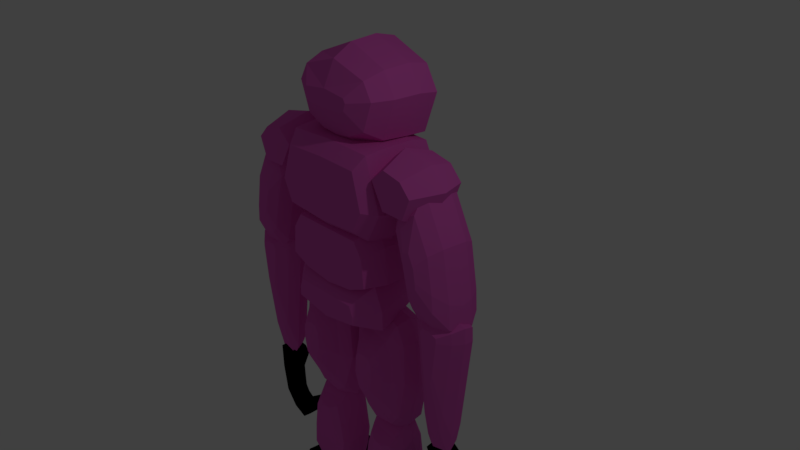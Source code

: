 # Source: gibbon2.blend  (saved by Blender 2.79.0; exported with 4.5.12 LTS)
import bpy
from mathutils import Matrix  # noqa: F401  (used for matrix-valued properties, if any)

bpy.ops.wm.read_factory_settings(use_empty=True)
scene = bpy.context.scene
scene.name = 'Scene'

# ---- collections
col_collection_1 = bpy.data.collections.new('Collection 1'); scene.collection.children.link(col_collection_1)

# ---- materials (node trees are filled in below, after node groups)
mat_body = bpy.data.materials.new('Body')
mat_body.alpha_threshold = 0.0
mat_body.use_transparent_shadow = False
mat_body.diffuse_color = (0.8, 0.1226, 0.5773, 1.0)
mat_body.roughness = 0.5
mat_face = bpy.data.materials.new('Face')
mat_face.alpha_threshold = 0.0
mat_face.use_transparent_shadow = False
mat_face.diffuse_color = (0.0, 0.0, 0.0, 1.0)
mat_face.roughness = 0.5

# ---- material node trees

# ---- world
world_world = bpy.data.worlds.new('World'); scene.world = world_world
world_world.color = (0.05088, 0.05088, 0.05088)
world_world.use_sun_shadow = False
world_world.sun_shadow_jitter_overblur = 0.0
world_world.cycles.sampling_method = 'MANUAL'

# ---- cameras
cam_camera = bpy.data.cameras.new('Camera')
cam_camera.clip_end = 100.0
cam_camera.lens = 35.0
cam_camera.sensor_width = 32.0
cam_camera.sensor_height = 18.0
cam_camera.ortho_scale = 7.314
cam_camera.dof.focus_distance = 0.0
cam_camera.dof.aperture_fstop = 128.0

# ---- lights
light_lamp = bpy.data.lights.new('Lamp', 'POINT')
light_lamp.transmission_factor = 0.0
light_lamp.cutoff_distance = 30.0
light_lamp.energy = 100.0
light_lamp.shadow_buffer_clip_start = 1.001
light_lamp.shadow_soft_size = 0.1
light_lamp.shadow_maximum_resolution = 0.006
light_lamp.use_absolute_resolution = True

# ---- meshes
me_cube_010 = bpy.data.meshes.new('Cube.010')
me_cube_010.from_pydata([(0.7956, -0.1142, -3.039), (0.7878, -0.1142, -2.764), (0.6489, -0.1142, -2.427), (0.6009, -0.8355, -3.001), (0.5972, -0.8355, -2.868), (0.5301, -0.8355, -2.705), (0.9168, -0.537, -3.072), (0.9084, -0.537, -2.775), (0.7584, -0.537, -2.41), (0.7295, 0.3285, -2.88), (0.7248, 0.3285, -2.714), (0.6412, 0.3285, -2.511), (0.0, -0.1142, -3.261), (-0.7956, -0.1142, -3.039), (-0.7878, -0.1142, -2.764), (-0.6489, -0.1142, -2.427), (0.0, -0.1142, -2.423), (0.0, -0.8355, -3.108), (-0.6009, -0.8355, -3.001), (-0.5972, -0.8355, -2.868), (-0.5301, -0.8355, -2.705), (0.0, -0.8355, -2.703), (0.0, -0.537, -3.312), (-0.9168, -0.537, -3.072), (-0.9084, -0.537, -2.775), (-0.7584, -0.537, -2.41), (0.0, -0.537, -2.406), (0.0, 0.3285, -3.013), (-0.7295, 0.3285, -2.88), (-0.7248, 0.3285, -2.714), (-0.6412, 0.3285, -2.511), (0.0, 0.3285, -2.508), (-0.3711, -0.02602, -4.921), (-0.2656, -0.02602, -5.309), (-0.1711, -0.02602, -5.899), (-0.2264, -0.02602, -6.283), (-0.315, -0.02602, -6.622), (-0.915, -0.02602, -6.788), (-1.232, -0.02602, -6.458), (-1.199, -0.02602, -5.903), (-1.109, -0.02602, -5.254), (-0.9458, -0.02602, -5.005), (-0.3952, 0.1549, -4.97), (-0.2981, 0.1549, -5.327), (-0.211, 0.1549, -5.87), (-0.262, 0.1549, -6.224), (-0.3436, 0.1549, -6.536), (-0.8959, 0.1549, -6.689), (-1.187, 0.1549, -6.385), (-1.157, 0.1549, -5.875), (-1.075, 0.1549, -5.277), (-0.9243, 0.1549, -5.048), (-0.4854, 0.2505, -5.162), (-0.4195, 0.2505, -5.404), (-0.3605, 0.2505, -5.772), (-0.3951, 0.2505, -6.012), (-0.4504, 0.2505, -6.224), (-0.8247, 0.2505, -6.327), (-1.022, 0.2505, -6.121), (-1.002, 0.2505, -5.775), (-0.9461, 0.2505, -5.37), (-0.844, 0.2505, -5.215), (-0.5534, 0.3359, -5.4), (-0.5111, 0.3359, -5.555), (-0.4733, 0.3359, -5.791), (-0.4954, 0.3359, -5.945), (-0.5309, 0.3359, -6.08), (-0.771, 0.3359, -6.147), (-0.8978, 0.3359, -6.015), (-0.8847, 0.3359, -5.793), (-0.8489, 0.3359, -5.533), (-0.7834, 0.3359, -5.433), (-0.4202, -0.2479, -5.207), (-0.3317, -0.2479, -5.532), (-0.2525, -0.2479, -6.026), (-0.2988, -0.2479, -6.349), (-0.3732, -0.2479, -6.633), (-0.8762, -0.2479, -6.772), (-1.142, -0.2479, -6.495), (-1.114, -0.2479, -6.03), (-1.039, -0.2479, -5.486), (-0.9021, -0.2479, -5.278), (-0.4572, -0.3435, -5.306), (-0.3816, -0.3435, -5.583), (-0.3138, -0.3435, -6.006), (-0.3535, -0.3435, -6.282), (-0.417, -0.3435, -6.524), (-0.847, -0.3435, -6.644), (-1.074, -0.3435, -6.407), (-1.05, -0.3435, -6.009), (-0.9863, -0.3435, -5.544), (-0.8691, -0.3435, -5.366), (-0.5965, -0.4016, -5.387), (-0.5693, -0.4016, -5.488), (-0.5448, -0.4016, -5.64), (-0.5591, -0.4016, -5.739), (-0.582, -0.4016, -5.827), (-0.737, -0.4016, -5.87), (-0.8188, -0.4016, -5.784), (-0.8103, -0.4016, -5.641), (-0.7872, -0.4016, -5.473), (-0.7449, -0.4016, -5.409), (-0.7031, -0.1891, -0.6576), (-1.061, -0.1875, -0.3408), (-1.54, -0.188, -0.4464), (-1.816, -0.1895, -0.747), (-1.613, -0.1921, -1.267), (-1.028, -0.192, -1.259), (-0.8633, 0.2472, -0.7098), (-1.124, 0.2484, -0.479), (-1.473, 0.248, -0.5559), (-1.674, 0.2469, -0.7749), (-1.526, 0.245, -1.154), (-1.1, 0.2451, -1.148), (-0.9159, -0.6629, -0.7082), (-1.144, -0.6619, -0.5056), (-1.451, -0.6623, -0.5732), (-1.628, -0.6632, -0.7654), (-1.498, -0.6648, -1.098), (-1.124, -0.6648, -1.093), (-1.618, -0.1628, -0.617), (-2.012, -0.1628, -1.426), (-2.157, -0.1628, -2.287), (-2.183, -0.1628, -2.714), (-1.953, -0.1628, -2.898), (-1.585, -0.1628, -2.852), (-1.447, -0.1628, -2.655), (-1.25, -0.1628, -1.78), (-1.066, -0.1628, -1.149), (-1.165, -0.1628, -0.7945), (-1.619, 0.02973, -0.6779), (-1.996, 0.02973, -1.451), (-2.135, 0.02973, -2.275), (-2.16, 0.02973, -2.683), (-1.94, 0.02973, -2.859), (-1.588, 0.02973, -2.815), (-1.456, 0.02973, -2.627), (-1.267, 0.02973, -1.791), (-1.091, 0.02973, -1.187), (-1.185, 0.02973, -0.8477), (-1.624, 0.2141, -0.9017), (-1.934, 0.2141, -1.538), (-2.048, 0.2141, -2.216), (-2.069, 0.2141, -2.553), (-1.887, 0.2141, -2.698), (-1.598, 0.2141, -2.661), (-1.489, 0.2141, -2.506), (-1.334, 0.2141, -1.818), (-1.189, 0.2141, -1.321), (-1.266, 0.2141, -1.041), (-1.621, -0.3841, -0.7048), (-1.977, -0.3841, -1.436), (-2.108, -0.3841, -2.214), (-2.132, -0.3841, -2.601), (-1.924, -0.3841, -2.767), (-1.591, -0.3841, -2.725), (-1.466, -0.3841, -2.547), (-1.288, -0.3841, -1.757), (-1.121, -0.3841, -1.186), (-1.21, -0.3841, -0.8652), (-1.628, -0.5725, -1.009), (-1.874, -0.5725, -1.515), (-1.965, -0.5725, -2.054), (-1.981, -0.5725, -2.321), (-1.837, -0.5725, -2.437), (-1.607, -0.5725, -2.408), (-1.521, -0.5725, -2.284), (-1.397, -0.5725, -1.737), (-1.282, -0.5725, -1.343), (-1.344, -0.5725, -1.121), (-1.638, -0.6872, -1.505), (-1.73, -0.6872, -1.695), (-1.764, -0.6872, -1.898), (-1.771, -0.6872, -1.998), (-1.717, -0.6872, -2.041), (-1.63, -0.6872, -2.031), (-1.597, -0.6872, -1.984), (-1.551, -0.6872, -1.779), (-1.508, -0.6872, -1.63), (-1.531, -0.6872, -1.547), (-1.491, -0.2257, -2.442), (-1.367, -0.2257, -2.624), (-1.608, -0.2257, -4.734), (-1.734, -0.2257, -4.982), (-2.017, -0.2257, -4.905), (-2.091, -0.2257, -4.526), (-2.278, -0.2257, -2.818), (-2.266, -0.2257, -2.573), (-1.827, -0.2257, -2.413), (-1.531, -0.02413, -2.538), (-1.419, -0.02413, -2.701), (-1.634, -0.02413, -4.582), (-1.747, -0.02413, -4.803), (-1.999, -0.02413, -4.734), (-2.065, -0.02413, -4.396), (-2.232, -0.02413, -2.874), (-2.221, -0.02413, -2.655), (-1.829, -0.02413, -2.513), (-1.706, 0.09878, -3.051), (-1.656, 0.09878, -3.125), (-1.754, 0.09878, -3.98), (-1.805, 0.09878, -4.081), (-1.919, 0.09878, -4.05), (-1.95, 0.09878, -3.896), (-2.025, 0.09878, -3.204), (-2.02, 0.09878, -3.104), (-1.842, 0.09878, -3.04), (-1.589, -0.3732, -2.551), (-1.498, -0.3732, -2.684), (-1.674, -0.3732, -4.225), (-1.766, -0.3732, -4.406), (-1.973, -0.3732, -4.349), (-2.027, -0.3732, -4.073), (-2.163, -0.3732, -2.826), (-2.154, -0.3732, -2.647), (-1.834, -0.3732, -2.53), (-1.734, -0.5059, -2.697), (-1.692, -0.5059, -2.758), (-1.772, -0.5059, -3.454), (-1.814, -0.5059, -3.536), (-1.907, -0.5059, -3.511), (-1.932, -0.5059, -3.385), (-1.993, -0.5059, -2.822), (-1.989, -0.5059, -2.741), (-1.844, -0.5059, -2.688), (-1.608, -0.2513, -4.973), (-1.788, -0.2513, -5.378), (-1.765, -0.2513, -5.762), (-1.57, -0.2513, -5.897), (-1.337, -0.2513, -5.731), (-1.258, -0.2513, -5.769), (-1.332, -0.2513, -6.013), (-1.528, -0.2513, -6.187), (-1.771, -0.2513, -6.082), (-1.972, -0.2513, -5.821), (-2.05, -0.2513, -5.356), (-2.063, -0.2513, -4.926), (-1.928, -0.2513, -4.826), (-1.693, -0.2513, -4.856), (-1.608, -0.007827, -4.973), (-1.788, -0.007827, -5.378), (-1.765, -0.007826, -5.762), (-1.57, -0.007826, -5.897), (-1.337, -0.007826, -5.731), (-1.258, -0.007826, -5.769), (-1.332, -0.007826, -6.013), (-1.528, -0.007826, -6.187), (-1.771, -0.007826, -6.082), (-1.972, -0.007826, -5.821), (-2.05, -0.007827, -5.356), (-2.063, -0.007827, -4.926), (-1.928, -0.007827, -4.826), (-1.693, -0.007827, -4.856), (-1.65, -0.09419, -5.004), (-1.632, -0.09419, -5.391), (-1.615, -0.09419, -5.613), (-1.489, -0.09419, -5.817), (-1.563, -0.09419, -5.853), (-1.692, -0.09419, -5.634), (-1.76, -0.09419, -5.38), (-1.807, -0.09419, -5.163), (-1.757, -0.09419, -4.975), (-1.65, -0.3317, -5.004), (-1.632, -0.3317, -5.391), (-1.615, -0.3317, -5.613), (-1.489, -0.3317, -5.817), (-1.563, -0.3317, -5.853), (-1.692, -0.3317, -5.634), (-1.76, -0.3317, -5.38), (-1.807, -0.3317, -5.163), (-1.757, -0.3317, -4.975), (-0.6144, -0.05287, -2.937), (-0.271, -0.05287, -2.981), (-0.07346, -0.05287, -3.329), (-0.007853, -0.05287, -4.281), (-0.262, -0.05287, -5.083), (-0.4781, -0.05287, -5.24), (-0.8797, -0.05287, -5.189), (-1.083, -0.05287, -4.923), (-1.222, -0.05287, -4.148), (-1.202, -0.05287, -3.394), (-1.036, -0.05287, -3.053), (-0.6166, 0.1782, -3.062), (-0.2952, 0.1782, -3.104), (-0.1104, 0.1782, -3.43), (-0.04905, 0.1782, -4.32), (-0.2869, 0.1782, -5.071), (-0.4891, 0.1782, -5.217), (-0.8648, 0.1782, -5.17), (-1.055, 0.1782, -4.921), (-1.186, 0.1782, -4.195), (-1.166, 0.1782, -3.49), (-1.011, 0.1782, -3.171), (-0.636, 0.3159, -3.504), (-0.5115, 0.3159, -3.521), (-0.44, 0.3159, -3.647), (-0.4162, 0.3159, -3.991), (-0.5083, 0.3159, -4.282), (-0.5866, 0.3159, -4.339), (-0.7321, 0.3159, -4.32), (-0.8059, 0.3159, -4.224), (-0.8563, 0.3159, -3.943), (-0.8488, 0.3159, -3.67), (-0.7886, 0.3159, -3.547), (-0.6187, -0.2741, -3.011), (-0.3194, -0.2741, -3.05), (-0.1473, -0.2741, -3.353), (-0.09017, -0.2741, -4.182), (-0.3117, -0.2741, -4.882), (-0.5, -0.2741, -5.018), (-0.8499, -0.2741, -4.974), (-1.027, -0.2741, -4.742), (-1.149, -0.2741, -4.066), (-1.131, -0.2741, -3.41), (-0.986, -0.2741, -3.112), (-0.6274, -0.4118, -3.311), (-0.4162, -0.4118, -3.339), (-0.2948, -0.4118, -3.553), (-0.2544, -0.4118, -4.138), (-0.4107, -0.4118, -4.632), (-0.5436, -0.4118, -4.728), (-0.7905, -0.4118, -4.696), (-0.9158, -0.4118, -4.533), (-1.001, -0.4118, -4.056), (-0.9887, -0.4118, -3.593), (-0.8866, -0.4118, -3.383), (-0.6384, -0.6478, -3.613), (-0.5384, -0.6478, -3.626), (-0.4809, -0.6478, -3.728), (-0.4618, -0.6478, -4.004), (-0.5358, -0.6478, -4.238), (-0.5987, -0.6478, -4.284), (-0.7156, -0.6478, -4.269), (-0.7749, -0.6478, -4.192), (-0.8154, -0.6478, -3.966), (-0.8094, -0.6478, -3.746), (-0.761, -0.6478, -3.647), (-0.6453, -0.7117, -3.946), (-0.6159, -0.7117, -3.949), (-0.5991, -0.7117, -3.979), (-0.5934, -0.7117, -4.06), (-0.6152, -0.7117, -4.129), (-0.6337, -0.7117, -4.142), (-0.668, -0.7117, -4.138), (-0.6854, -0.7117, -4.115), (-0.6973, -0.7117, -4.049), (-0.6955, -0.7117, -3.985), (-0.6813, -0.7117, -3.955), (-0.3153, -0.3903, -6.659), (-0.3153, -0.5061, -6.813), (-0.3153, -0.08137, -7.001), (-0.3153, 0.6909, -7.062), (-0.3153, 0.8122, -6.907), (-0.3153, 0.6357, -6.825), (-0.3153, 0.02343, -6.709), (-1.22, -0.3903, -6.659), (-1.22, -0.5061, -6.813), (-1.22, -0.08137, -7.001), (-1.22, 0.6909, -7.062), (-1.22, 0.8122, -6.907), (-1.22, 0.6357, -6.825), (-1.22, 0.02343, -6.709), (0.2633, -0.3903, -6.647), (0.2633, -0.5061, -6.801), (0.2633, -0.08137, -6.989), (0.2633, 0.6909, -7.049), (0.2633, 0.8122, -6.895), (0.2633, 0.6357, -6.812), (0.2633, 0.02343, -6.696), (1.168, -0.3903, -6.647), (1.168, -0.5061, -6.801), (1.168, -0.08137, -6.989), (1.168, 0.6909, -7.049), (1.168, 0.8122, -6.895), (1.168, 0.6357, -6.812), (1.168, 0.02343, -6.696), (0.5624, -0.05287, -2.924), (0.219, -0.05287, -2.969), (0.02146, -0.05287, -3.317), (-0.04414, -0.05287, -4.268), (0.21, -0.05287, -5.071), (0.4261, -0.05287, -5.227), (0.8277, -0.05287, -5.177), (1.031, -0.05287, -4.911), (1.17, -0.05287, -4.135), (1.15, -0.05287, -3.382), (0.9838, -0.05287, -3.04), (0.5646, 0.1782, -3.05), (0.2432, 0.1782, -3.092), (0.05844, 0.1782, -3.417), (-0.002945, 0.1782, -4.308), (0.2349, 0.1782, -5.059), (0.4371, 0.1782, -5.205), (0.8128, 0.1782, -5.157), (1.003, 0.1782, -4.909), (1.134, 0.1782, -4.183), (1.114, 0.1782, -3.478), (0.9589, 0.1782, -3.159), (0.584, 0.3159, -3.492), (0.4595, 0.3159, -3.508), (0.388, 0.3159, -3.634), (0.3642, 0.3159, -3.979), (0.4563, 0.3159, -4.27), (0.5346, 0.3159, -4.327), (0.6801, 0.3159, -4.308), (0.7539, 0.3159, -4.212), (0.8043, 0.3159, -3.931), (0.7968, 0.3159, -3.658), (0.7366, 0.3159, -3.534), (0.5667, -0.2741, -2.999), (0.2675, -0.2741, -3.038), (0.09535, -0.2741, -3.341), (0.03817, -0.2741, -4.17), (0.2597, -0.2741, -4.87), (0.448, -0.2741, -5.006), (0.7979, -0.2741, -4.961), (0.9755, -0.2741, -4.73), (1.097, -0.2741, -4.054), (1.079, -0.2741, -3.397), (0.934, -0.2741, -3.1), (0.5754, -0.4118, -3.299), (0.3642, -0.4118, -3.327), (0.2428, -0.4118, -3.541), (0.2024, -0.4118, -4.126), (0.3587, -0.4118, -4.619), (0.4916, -0.4118, -4.715), (0.7385, -0.4118, -4.684), (0.8639, -0.4118, -4.521), (0.9493, -0.4118, -4.044), (0.9367, -0.4118, -3.581), (0.8346, -0.4118, -3.371), (0.5864, -0.6478, -3.601), (0.4864, -0.6478, -3.614), (0.4289, -0.6478, -3.715), (0.4098, -0.6478, -3.992), (0.4838, -0.6478, -4.226), (0.5467, -0.6478, -4.271), (0.6636, -0.6478, -4.257), (0.7229, -0.6478, -4.179), (0.7634, -0.6478, -3.954), (0.7574, -0.6478, -3.734), (0.7091, -0.6478, -3.635), (0.5933, -0.7117, -3.933), (0.5639, -0.7117, -3.937), (0.5471, -0.7117, -3.967), (0.5415, -0.7117, -4.048), (0.5632, -0.7117, -4.117), (0.5817, -0.7117, -4.13), (0.616, -0.7117, -4.126), (0.6334, -0.7117, -4.103), (0.6453, -0.7117, -4.037), (0.6435, -0.7117, -3.972), (0.6293, -0.7117, -3.943), (0.4651, 0.3968, -2.49), (0.7668, 0.4213, -2.356), (0.7275, 0.5006, -1.924), (0.5803, 0.5431, -1.692), (0.4776, 0.1108, -2.572), (0.8698, 0.1108, -2.396), (0.8187, 0.1108, -1.828), (0.6273, 0.1108, -1.523), (0.4776, -0.3931, -2.566), (0.8698, -0.3931, -2.39), (0.8187, -0.3931, -1.822), (0.6273, -0.3931, -1.517), (0.4762, -0.7677, -2.487), (0.781, -0.7677, -2.35), (0.7413, -0.7677, -1.908), (0.5926, -0.7677, -1.671), (-2.384e-07, 0.5429, -1.694), (-2.384e-07, 0.1108, -1.524), (-2.384e-07, 0.1108, -2.654), (-2.384e-07, 0.3854, -2.552), (-0.4651, 0.3968, -2.49), (-0.7668, 0.4213, -2.356), (-0.7275, 0.5006, -1.924), (-0.5803, 0.5431, -1.692), (-0.4776, 0.1108, -2.572), (-0.8698, 0.1108, -2.396), (-0.8187, 0.1108, -1.828), (-0.6273, 0.1108, -1.523), (-2.384e-07, -0.3931, -1.519), (-2.384e-07, -0.3931, -2.648), (-0.4776, -0.3931, -2.566), (-0.8698, -0.3931, -2.39), (-0.8187, -0.3931, -1.822), (-0.6273, -0.3931, -1.517), (-2.384e-07, -0.7677, -1.672), (-2.384e-07, -0.7677, -2.55), (-0.4762, -0.7677, -2.487), (-0.781, -0.7677, -2.35), (-0.7413, -0.7677, -1.908), (-0.5926, -0.7677, -1.671), (1.598, -0.09419, -4.992), (1.58, -0.09419, -5.379), (1.563, -0.09419, -5.601), (1.437, -0.09419, -5.805), (1.511, -0.09419, -5.841), (1.64, -0.09419, -5.622), (1.708, -0.09419, -5.367), (1.755, -0.09419, -5.151), (1.705, -0.09419, -4.962), (1.598, -0.3317, -4.992), (1.58, -0.3317, -5.379), (1.563, -0.3317, -5.601), (1.437, -0.3317, -5.805), (1.511, -0.3317, -5.841), (1.64, -0.3317, -5.622), (1.708, -0.3317, -5.367), (1.755, -0.3317, -5.151), (1.705, -0.3317, -4.962), (1.556, -0.2513, -4.96), (1.736, -0.2513, -5.366), (1.713, -0.2513, -5.749), (1.518, -0.2513, -5.885), (1.285, -0.2513, -5.719), (1.206, -0.2513, -5.757), (1.28, -0.2513, -6.001), (1.476, -0.2513, -6.175), (1.719, -0.2513, -6.07), (1.92, -0.2513, -5.809), (1.998, -0.2513, -5.344), (2.011, -0.2513, -4.914), (1.876, -0.2513, -4.814), (1.641, -0.2513, -4.844), (1.556, -0.007826, -4.96), (1.736, -0.007826, -5.366), (1.713, -0.007826, -5.749), (1.518, -0.007826, -5.885), (1.285, -0.007826, -5.719), (1.206, -0.007826, -5.757), (1.28, -0.007826, -6.001), (1.476, -0.007826, -6.175), (1.719, -0.007826, -6.07), (1.92, -0.007826, -5.809), (1.998, -0.007826, -5.344), (2.011, -0.007826, -4.914), (1.876, -0.007826, -4.814), (1.641, -0.007826, -4.844), (1.439, -0.2257, -2.43), (1.315, -0.2257, -2.612), (1.556, -0.2257, -4.722), (1.682, -0.2257, -4.969), (1.965, -0.2257, -4.892), (2.039, -0.2257, -4.513), (2.226, -0.2257, -2.806), (2.214, -0.2257, -2.561), (1.775, -0.2257, -2.401), (1.479, -0.02413, -2.526), (1.367, -0.02413, -2.689), (1.582, -0.02413, -4.57), (1.695, -0.02413, -4.791), (1.947, -0.02413, -4.722), (2.013, -0.02413, -4.384), (2.18, -0.02413, -2.861), (2.169, -0.02413, -2.643), (1.777, -0.02413, -2.5), (1.654, 0.09878, -3.039), (1.604, 0.09878, -3.113), (1.702, 0.09878, -3.968), (1.753, 0.09878, -4.069), (1.867, 0.09878, -4.037), (1.898, 0.09878, -3.884), (1.973, 0.09878, -3.191), (1.968, 0.09878, -3.092), (1.79, 0.09878, -3.027), (1.537, -0.3732, -2.539), (1.446, -0.3732, -2.672), (1.622, -0.3732, -4.212), (1.714, -0.3732, -4.393), (1.921, -0.3732, -4.337), (1.975, -0.3732, -4.06), (2.111, -0.3732, -2.814), (2.102, -0.3732, -2.635), (1.782, -0.3732, -2.518), (1.682, -0.5059, -2.685), (1.64, -0.5059, -2.745), (1.72, -0.5059, -3.442), (1.762, -0.5059, -3.524), (1.855, -0.5059, -3.498), (1.88, -0.5059, -3.373), (1.941, -0.5059, -2.809), (1.937, -0.5059, -2.728), (1.792, -0.5059, -2.676), (1.566, -0.1628, -0.6047), (1.96, -0.1628, -1.413), (2.105, -0.1628, -2.274), (2.131, -0.1628, -2.702), (1.901, -0.1628, -2.886), (1.533, -0.1628, -2.84), (1.395, -0.1628, -2.643), (1.198, -0.1628, -1.768), (1.014, -0.1628, -1.137), (1.113, -0.1628, -0.7822), (1.567, 0.02973, -0.6657), (1.944, 0.02973, -1.439), (2.083, 0.02973, -2.262), (2.108, 0.02973, -2.671), (1.888, 0.02973, -2.847), (1.536, 0.02973, -2.803), (1.404, 0.02973, -2.614), (1.215, 0.02973, -1.778), (1.039, 0.02973, -1.175), (1.133, 0.02973, -0.8354), (1.572, 0.2141, -0.8894), (1.882, 0.2141, -1.526), (1.996, 0.2141, -2.204), (2.017, 0.2141, -2.54), (1.835, 0.2141, -2.685), (1.546, 0.2141, -2.649), (1.437, 0.2141, -2.494), (1.282, 0.2141, -1.806), (1.137, 0.2141, -1.309), (1.214, 0.2141, -1.029), (1.569, -0.3841, -0.6925), (1.925, -0.3841, -1.424), (2.056, -0.3841, -2.202), (2.08, -0.3841, -2.588), (1.872, -0.3841, -2.755), (1.539, -0.3841, -2.713), (1.414, -0.3841, -2.535), (1.236, -0.3841, -1.744), (1.069, -0.3841, -1.174), (1.158, -0.3841, -0.853), (1.576, -0.5725, -0.9972), (1.822, -0.5725, -1.503), (1.913, -0.5725, -2.042), (1.929, -0.5725, -2.309), (1.785, -0.5725, -2.424), (1.555, -0.5725, -2.396), (1.469, -0.5725, -2.272), (1.345, -0.5725, -1.725), (1.23, -0.5725, -1.33), (1.292, -0.5725, -1.108), (1.586, -0.6872, -1.493), (1.678, -0.6872, -1.683), (1.712, -0.6872, -1.885), (1.719, -0.6872, -1.986), (1.665, -0.6872, -2.029), (1.578, -0.6872, -2.018), (1.545, -0.6872, -1.972), (1.499, -0.6872, -1.766), (1.456, -0.6872, -1.618), (1.479, -0.6872, -1.534), (0.7083, 0.6624, -1.69), (0.9366, 0.6025, -1.243), (0.7083, 0.4999, -0.4805), (0.7271, 0.2489, -1.716), (0.9727, 0.2416, -1.232), (0.7271, 0.2291, -0.4036), (0.7451, -0.2345, -1.787), (1.008, -0.2423, -1.269), (0.7451, -0.2557, -0.3816), (0.7191, -0.615, -1.671), (0.9555, -0.6221, -1.205), (0.7191, -0.6341, -0.408), (0.6432, -0.8315, -1.48), (0.8078, -0.824, -1.155), (0.6432, -0.8113, -0.6005), (-0.02447, 0.6702, -1.748), (-0.7572, 0.6624, -1.69), (-0.9856, 0.6025, -1.243), (-0.7572, 0.4999, -0.4805), (-0.02447, 0.4957, -0.449), (-0.02447, 0.2499, -1.779), (-0.776, 0.2489, -1.716), (-1.022, 0.2416, -1.232), (-0.776, 0.2291, -0.4036), (-0.02447, 0.2286, -0.3695), (-0.02447, -0.2334, -1.855), (-0.7941, -0.2345, -1.787), (-1.057, -0.2423, -1.269), (-0.7941, -0.2557, -0.3816), (-0.02447, -0.2563, -0.345), (-0.02447, -0.6141, -1.731), (-0.7681, -0.615, -1.671), (-1.004, -0.6221, -1.205), (-0.7681, -0.6341, -0.408), (-0.02447, -0.6346, -0.3752), (-0.02447, -0.8324, -1.522), (-0.6921, -0.8315, -1.48), (-0.8568, -0.824, -1.155), (-0.6921, -0.8113, -0.6005), (-0.02447, -0.8108, -0.5776), (0.6511, -0.1891, -0.6454), (1.009, -0.1875, -0.3286), (1.488, -0.188, -0.4342), (1.764, -0.1895, -0.7347), (1.561, -0.1921, -1.255), (0.9761, -0.192, -1.246), (0.8113, 0.2472, -0.6976), (1.072, 0.2484, -0.4667), (1.421, 0.248, -0.5437), (1.622, 0.2469, -0.7627), (1.474, 0.245, -1.141), (1.048, 0.2451, -1.136), (0.8639, -0.6629, -0.696), (1.092, -0.6619, -0.4934), (1.399, -0.6623, -0.5609), (1.576, -0.6632, -0.7531), (1.446, -0.6648, -1.086), (1.072, -0.6648, -1.08), (-0.2195, -0.1945, -0.5428), (-0.2168, 0.584, -0.6101), (-0.6473, 0.584, -0.4078), (-0.6787, 0.2455, 0.6496), (-0.8904, 0.2455, 0.274), (-0.6582, 0.2455, -0.3815), (-0.2075, 0.2455, -0.5932), (-0.8691, 0.584, 0.2184), (-0.4703, 0.7257, 0.3382), (-0.4342, 0.6669, 0.08844), (-0.2897, 0.6826, -0.01689), (-0.3198, 0.7002, -0.3931), (-0.6669, 0.584, 0.5771), (-0.6464, -0.1945, -0.3422), (-0.8664, -0.1945, 0.2788), (-0.6658, -0.1945, 0.6346), (-0.2917, -0.5109, -0.3064), (-0.5971, -0.5109, -0.1629), (-0.7544, -0.5109, 0.2812), (-0.611, -0.5109, 0.5357), (-0.3287, -0.691, 0.0872), (-0.4066, -0.691, 0.1238), (-0.4468, -0.691, 0.2372), (-0.4101, -0.691, 0.3021), (-0.139, 0.7492, 0.3292), (-0.139, 0.7257, 0.1783), (-0.139, 0.7571, 0.09213), (-0.139, 0.9001, -0.01561), (-0.139, 0.9412, -0.06458), (-0.139, 0.9177, -0.2135), (-0.139, 0.8609, -0.2644), (-0.139, 0.904, -0.3114), (-0.139, 0.8393, -0.4211), (-0.139, 0.7727, -0.4701), (0.1705, -0.1945, -0.5428), (0.1678, 0.584, -0.6101), (-0.02447, 0.2455, -0.641), (0.5984, 0.584, -0.4078), (-0.02447, 0.2455, 0.9227), (0.6298, 0.2455, 0.6496), (0.8415, 0.2455, 0.274), (0.6093, 0.2455, -0.3815), (0.1586, 0.2455, -0.5932), (0.8202, 0.584, 0.2184), (-0.02447, 0.7805, 0.4014), (0.4214, 0.7257, 0.3382), (0.3852, 0.6669, 0.08844), (0.2408, 0.6826, -0.01689), (0.2709, 0.7002, -0.3931), (-0.02447, 0.7805, -0.5014), (0.6179, 0.584, 0.5771), (-0.02447, 0.584, 0.8381), (-0.02447, 0.584, -0.6557), (-0.02447, 0.7649, 0.3235), (-0.02447, 0.7414, 0.1726), (-0.02447, 0.7728, 0.08645), (-0.02447, 0.9158, -0.02129), (-0.02447, 0.9569, -0.07026), (-0.02447, 0.9334, -0.2191), (-0.02447, 0.8766, -0.2701), (-0.02447, 0.9197, -0.3171), (-0.02447, 0.855, -0.4268), (-0.02447, 0.7884, -0.4758), (0.5975, -0.1945, -0.3422), (0.8174, -0.1945, 0.2788), (0.6169, -0.1945, 0.6346), (-0.02447, -0.1945, 0.8934), (-0.02447, -0.1945, -0.5881), (0.2428, -0.5109, -0.3064), (0.5481, -0.5109, -0.1629), (0.7055, -0.5109, 0.2812), (0.562, -0.5109, 0.5357), (-0.02447, -0.5109, 0.7208), (-0.02447, -0.5109, -0.3388), (0.2797, -0.691, 0.0872), (0.3577, -0.691, 0.1238), (0.3978, -0.691, 0.2372), (0.3612, -0.691, 0.3021), (-0.02447, -0.691, 0.3493), (-0.02447, -0.691, 0.07893), (0.09005, 0.7492, 0.3292), (0.09005, 0.7257, 0.1783), (0.09005, 0.7571, 0.09213), (0.09005, 0.9001, -0.01561), (0.09005, 0.9412, -0.06458), (0.09005, 0.9177, -0.2135), (0.09005, 0.8609, -0.2644), (0.09005, 0.904, -0.3114), (0.09005, 0.8393, -0.4211), (0.09005, 0.7727, -0.4701), (0.3191, -0.02602, -4.909), (0.2136, -0.02602, -5.297), (0.1191, -0.02602, -5.886), (0.1744, -0.02602, -6.271), (0.263, -0.02602, -6.61), (0.863, -0.02602, -6.776), (1.18, -0.02602, -6.446), (1.147, -0.02602, -5.891), (1.057, -0.02602, -5.242), (0.8938, -0.02602, -4.993), (0.3432, 0.1549, -4.958), (0.2461, 0.1549, -5.315), (0.159, 0.1549, -5.858), (0.21, 0.1549, -6.212), (0.2916, 0.1549, -6.524), (0.8439, 0.1549, -6.677), (1.135, 0.1549, -6.373), (1.105, 0.1549, -5.862), (1.023, 0.1549, -5.265), (0.8723, 0.1549, -5.036), (0.4334, 0.2505, -5.15), (0.3675, 0.2505, -5.392), (0.3085, 0.2505, -5.76), (0.3431, 0.2505, -6.0), (0.3984, 0.2505, -6.211), (0.7727, 0.2505, -6.315), (0.9703, 0.2505, -6.109), (0.9499, 0.2505, -5.763), (0.8941, 0.2505, -5.358), (0.792, 0.2505, -5.203), (0.5014, 0.3359, -5.387), (0.4591, 0.3359, -5.543), (0.4213, 0.3359, -5.779), (0.4434, 0.3359, -5.933), (0.4789, 0.3359, -6.068), (0.719, 0.3359, -6.135), (0.8458, 0.3359, -6.003), (0.8327, 0.3359, -5.781), (0.7969, 0.3359, -5.521), (0.7314, 0.3359, -5.421), (0.3682, -0.2479, -5.195), (0.2797, -0.2479, -5.52), (0.2005, -0.2479, -6.014), (0.2468, -0.2479, -6.337), (0.3212, -0.2479, -6.621), (0.8242, -0.2479, -6.76), (1.09, -0.2479, -6.483), (1.062, -0.2479, -6.018), (0.9873, -0.2479, -5.474), (0.8501, -0.2479, -5.265), (0.4052, -0.3435, -5.293), (0.3296, -0.3435, -5.571), (0.2618, -0.3435, -5.994), (0.3015, -0.3435, -6.269), (0.365, -0.3435, -6.512), (0.795, -0.3435, -6.631), (1.022, -0.3435, -6.395), (0.9984, -0.3435, -5.997), (0.9343, -0.3435, -5.532), (0.8171, -0.3435, -5.354), (0.5445, -0.4016, -5.375), (0.5173, -0.4016, -5.475), (0.4928, -0.4016, -5.628), (0.5071, -0.4016, -5.727), (0.53, -0.4016, -5.814), (0.685, -0.4016, -5.857), (0.7668, -0.4016, -5.772), (0.7583, -0.4016, -5.629), (0.7352, -0.4016, -5.461), (0.6929, -0.4016, -5.397)], [], [(9, 27, 31, 11, 10), (12, 27, 9, 0), (0, 9, 10, 1), (1, 10, 11, 2), (2, 11, 31, 16), (16, 26, 8, 2), (2, 8, 7, 1), (1, 7, 6, 0), (0, 6, 22, 12), (17, 22, 6, 3), (3, 6, 7, 4), (4, 7, 8, 5), (5, 8, 26, 21), (17, 3, 4, 5, 21), (28, 29, 30, 31, 27), (12, 13, 28, 27), (13, 14, 29, 28), (14, 15, 30, 29), (15, 16, 31, 30), (16, 15, 25, 26), (15, 14, 24, 25), (14, 13, 23, 24), (13, 12, 22, 23), (17, 18, 23, 22), (18, 19, 24, 23), (19, 20, 25, 24), (20, 21, 26, 25), (17, 21, 20, 19, 18), (63, 64, 65, 66, 67, 68, 69, 70, 71, 62), (53, 54, 64, 63), (54, 55, 65, 64), (55, 56, 66, 65), (56, 57, 67, 66), (57, 58, 68, 67), (58, 59, 69, 68), (59, 60, 70, 69), (60, 61, 71, 70), (61, 52, 62, 71), (52, 53, 63, 62), (43, 44, 54, 53), (44, 45, 55, 54), (45, 46, 56, 55), (46, 47, 57, 56), (47, 48, 58, 57), (48, 49, 59, 58), (49, 50, 60, 59), (50, 51, 61, 60), (51, 42, 52, 61), (42, 43, 53, 52), (33, 34, 44, 43), (34, 35, 45, 44), (35, 36, 46, 45), (36, 37, 47, 46), (37, 38, 48, 47), (38, 39, 49, 48), (39, 40, 50, 49), (40, 41, 51, 50), (41, 32, 42, 51), (32, 33, 43, 42), (32, 41, 81, 72), (41, 40, 80, 81), (40, 39, 79, 80), (39, 38, 78, 79), (38, 37, 77, 78), (37, 36, 76, 77), (36, 35, 75, 76), (35, 34, 74, 75), (34, 33, 73, 74), (33, 32, 72, 73), (72, 81, 91, 82), (81, 80, 90, 91), (80, 79, 89, 90), (79, 78, 88, 89), (78, 77, 87, 88), (77, 76, 86, 87), (76, 75, 85, 86), (75, 74, 84, 85), (74, 73, 83, 84), (73, 72, 82, 83), (82, 91, 101, 92), (91, 90, 100, 101), (90, 89, 99, 100), (89, 88, 98, 99), (88, 87, 97, 98), (87, 86, 96, 97), (86, 85, 95, 96), (85, 84, 94, 95), (84, 83, 93, 94), (83, 82, 92, 93), (92, 101, 100, 99, 98, 97, 96, 95, 94, 93), (109, 108, 113, 112, 111, 110), (102, 107, 113, 108), (107, 106, 112, 113), (106, 105, 111, 112), (105, 104, 110, 111), (104, 103, 109, 110), (103, 102, 108, 109), (103, 104, 116, 115), (104, 105, 117, 116), (105, 106, 118, 117), (106, 107, 119, 118), (107, 102, 114, 119), (102, 103, 115, 114), (114, 115, 116, 117, 118, 119), (141, 140, 149, 148, 147, 146, 145, 144, 143, 142), (130, 139, 149, 140), (139, 138, 148, 149), (138, 137, 147, 148), (137, 136, 146, 147), (136, 135, 145, 146), (135, 134, 144, 145), (134, 133, 143, 144), (133, 132, 142, 143), (132, 131, 141, 142), (131, 130, 140, 141), (120, 129, 139, 130), (129, 128, 138, 139), (128, 127, 137, 138), (127, 126, 136, 137), (126, 125, 135, 136), (125, 124, 134, 135), (124, 123, 133, 134), (123, 122, 132, 133), (122, 121, 131, 132), (121, 120, 130, 131), (121, 122, 152, 151), (122, 123, 153, 152), (123, 124, 154, 153), (124, 125, 155, 154), (125, 126, 156, 155), (126, 127, 157, 156), (127, 128, 158, 157), (128, 129, 159, 158), (129, 120, 150, 159), (120, 121, 151, 150), (151, 152, 162, 161), (152, 153, 163, 162), (153, 154, 164, 163), (154, 155, 165, 164), (155, 156, 166, 165), (156, 157, 167, 166), (157, 158, 168, 167), (158, 159, 169, 168), (159, 150, 160, 169), (150, 151, 161, 160), (161, 162, 172, 171), (162, 163, 173, 172), (163, 164, 174, 173), (164, 165, 175, 174), (165, 166, 176, 175), (166, 167, 177, 176), (167, 168, 178, 177), (168, 169, 179, 178), (169, 160, 170, 179), (160, 161, 171, 170), (170, 171, 172, 173, 174, 175, 176, 177, 178, 179), (199, 200, 201, 202, 203, 204, 205, 206, 198), (190, 191, 200, 199), (191, 192, 201, 200), (192, 193, 202, 201), (193, 194, 203, 202), (194, 195, 204, 203), (195, 196, 205, 204), (196, 197, 206, 205), (197, 189, 198, 206), (189, 190, 199, 198), (181, 182, 191, 190), (182, 183, 192, 191), (183, 184, 193, 192), (184, 185, 194, 193), (185, 186, 195, 194), (186, 187, 196, 195), (187, 188, 197, 196), (188, 180, 189, 197), (180, 181, 190, 189), (180, 188, 215, 207), (188, 187, 214, 215), (187, 186, 213, 214), (186, 185, 212, 213), (185, 184, 211, 212), (184, 183, 210, 211), (183, 182, 209, 210), (182, 181, 208, 209), (181, 180, 207, 208), (207, 215, 224, 216), (215, 214, 223, 224), (214, 213, 222, 223), (213, 212, 221, 222), (212, 211, 220, 221), (211, 210, 219, 220), (210, 209, 218, 219), (209, 208, 217, 218), (208, 207, 216, 217), (216, 224, 223, 222, 221, 220, 219, 218, 217), (226, 225, 238, 237, 236, 235, 234, 233, 232, 231, 230, 229, 228, 227), (240, 241, 242, 243, 244, 245, 246, 247, 248, 249, 250, 251, 252, 239), (226, 240, 239, 225), (234, 248, 247, 233), (227, 241, 240, 226), (235, 249, 248, 234), (228, 242, 241, 227), (236, 250, 249, 235), (229, 243, 242, 228), (237, 251, 250, 236), (230, 244, 243, 229), (238, 252, 251, 237), (231, 245, 244, 230), (225, 239, 252, 238), (232, 246, 245, 231), (233, 247, 246, 232), (254, 255, 256, 257, 258, 259, 260, 261, 253), (263, 262, 270, 269, 268, 267, 266, 265, 264), (256, 265, 266, 257), (253, 262, 263, 254), (260, 269, 270, 261), (257, 266, 267, 258), (254, 263, 264, 255), (261, 270, 262, 253), (258, 267, 268, 259), (255, 264, 265, 256), (259, 268, 269, 260), (283, 284, 295, 294), (284, 285, 296, 295), (285, 286, 297, 296), (286, 287, 298, 297), (287, 288, 299, 298), (288, 289, 300, 299), (289, 290, 301, 300), (290, 291, 302, 301), (291, 292, 303, 302), (292, 282, 293, 303), (282, 283, 294, 293), (293, 294, 295, 296, 297, 298, 299, 300, 301, 302, 303), (272, 273, 284, 283), (273, 274, 285, 284), (274, 275, 286, 285), (275, 276, 287, 286), (276, 277, 288, 287), (277, 278, 289, 288), (278, 279, 290, 289), (279, 280, 291, 290), (280, 281, 292, 291), (281, 271, 282, 292), (271, 272, 283, 282), (271, 281, 314, 304), (281, 280, 313, 314), (280, 279, 312, 313), (279, 278, 311, 312), (278, 277, 310, 311), (277, 276, 309, 310), (276, 275, 308, 309), (275, 274, 307, 308), (274, 273, 306, 307), (273, 272, 305, 306), (272, 271, 304, 305), (304, 314, 325, 315), (314, 313, 324, 325), (313, 312, 323, 324), (312, 311, 322, 323), (311, 310, 321, 322), (310, 309, 320, 321), (309, 308, 319, 320), (308, 307, 318, 319), (307, 306, 317, 318), (306, 305, 316, 317), (305, 304, 315, 316), (315, 325, 336, 326), (325, 324, 335, 336), (324, 323, 334, 335), (323, 322, 333, 334), (322, 321, 332, 333), (321, 320, 331, 332), (320, 319, 330, 331), (319, 318, 329, 330), (318, 317, 328, 329), (317, 316, 327, 328), (316, 315, 326, 327), (326, 336, 347, 337), (336, 335, 346, 347), (335, 334, 345, 346), (334, 333, 344, 345), (333, 332, 343, 344), (332, 331, 342, 343), (331, 330, 341, 342), (330, 329, 340, 341), (329, 328, 339, 340), (328, 327, 338, 339), (327, 326, 337, 338), (337, 347, 346, 345, 344, 343, 342, 341, 340, 339, 338), (349, 350, 351, 352, 353, 354, 348), (356, 355, 361, 360, 359, 358, 357), (353, 360, 361, 354), (351, 358, 359, 352), (349, 356, 357, 350), (354, 361, 355, 348), (352, 359, 360, 353), (350, 357, 358, 351), (348, 355, 356, 349), (363, 362, 368, 367, 366, 365, 364), (370, 371, 372, 373, 374, 375, 369), (367, 368, 375, 374), (365, 366, 373, 372), (363, 364, 371, 370), (368, 362, 369, 375), (366, 367, 374, 373), (364, 365, 372, 371), (362, 363, 370, 369), (388, 399, 400, 389), (389, 400, 401, 390), (390, 401, 402, 391), (391, 402, 403, 392), (392, 403, 404, 393), (393, 404, 405, 394), (394, 405, 406, 395), (395, 406, 407, 396), (396, 407, 408, 397), (397, 408, 398, 387), (387, 398, 399, 388), (398, 408, 407, 406, 405, 404, 403, 402, 401, 400, 399), (377, 388, 389, 378), (378, 389, 390, 379), (379, 390, 391, 380), (380, 391, 392, 381), (381, 392, 393, 382), (382, 393, 394, 383), (383, 394, 395, 384), (384, 395, 396, 385), (385, 396, 397, 386), (386, 397, 387, 376), (376, 387, 388, 377), (376, 409, 419, 386), (386, 419, 418, 385), (385, 418, 417, 384), (384, 417, 416, 383), (383, 416, 415, 382), (382, 415, 414, 381), (381, 414, 413, 380), (380, 413, 412, 379), (379, 412, 411, 378), (378, 411, 410, 377), (377, 410, 409, 376), (409, 420, 430, 419), (419, 430, 429, 418), (418, 429, 428, 417), (417, 428, 427, 416), (416, 427, 426, 415), (415, 426, 425, 414), (414, 425, 424, 413), (413, 424, 423, 412), (412, 423, 422, 411), (411, 422, 421, 410), (410, 421, 420, 409), (420, 431, 441, 430), (430, 441, 440, 429), (429, 440, 439, 428), (428, 439, 438, 427), (427, 438, 437, 426), (426, 437, 436, 425), (425, 436, 435, 424), (424, 435, 434, 423), (423, 434, 433, 422), (422, 433, 432, 421), (421, 432, 431, 420), (431, 442, 452, 441), (441, 452, 451, 440), (440, 451, 450, 439), (439, 450, 449, 438), (438, 449, 448, 437), (437, 448, 447, 436), (436, 447, 446, 435), (435, 446, 445, 434), (434, 445, 444, 433), (433, 444, 443, 432), (432, 443, 442, 431), (442, 443, 444, 445, 446, 447, 448, 449, 450, 451, 452), (470, 460, 456, 469), (460, 459, 455, 456), (459, 458, 454, 455), (458, 457, 453, 454), (457, 471, 472, 453), (470, 481, 464, 460), (460, 464, 463, 459), (459, 463, 462, 458), (458, 462, 461, 457), (457, 461, 482, 471), (481, 487, 468, 464), (464, 468, 467, 463), (463, 467, 466, 462), (462, 466, 465, 461), (461, 465, 488, 482), (488, 465, 466, 467, 468, 487), (472, 469, 456, 455, 454, 453), (470, 469, 476, 480), (480, 476, 475, 479), (479, 475, 474, 478), (478, 474, 473, 477), (477, 473, 472, 471), (470, 480, 486, 481), (480, 479, 485, 486), (479, 478, 484, 485), (478, 477, 483, 484), (477, 471, 482, 483), (481, 486, 492, 487), (486, 485, 491, 492), (485, 484, 490, 491), (484, 483, 489, 490), (483, 482, 488, 489), (488, 487, 492, 491, 490, 489), (472, 473, 474, 475, 476, 469), (494, 493, 501, 500, 499, 498, 497, 496, 495), (503, 504, 505, 506, 507, 508, 509, 510, 502), (496, 497, 506, 505), (493, 494, 503, 502), (500, 501, 510, 509), (497, 498, 507, 506), (494, 495, 504, 503), (501, 493, 502, 510), (498, 499, 508, 507), (495, 496, 505, 504), (499, 500, 509, 508), (512, 513, 514, 515, 516, 517, 518, 519, 520, 521, 522, 523, 524, 511), (526, 525, 538, 537, 536, 535, 534, 533, 532, 531, 530, 529, 528, 527), (512, 511, 525, 526), (520, 519, 533, 534), (513, 512, 526, 527), (521, 520, 534, 535), (514, 513, 527, 528), (522, 521, 535, 536), (515, 514, 528, 529), (523, 522, 536, 537), (516, 515, 529, 530), (524, 523, 537, 538), (517, 516, 530, 531), (511, 524, 538, 525), (518, 517, 531, 532), (519, 518, 532, 533), (558, 557, 565, 564, 563, 562, 561, 560, 559), (549, 558, 559, 550), (550, 559, 560, 551), (551, 560, 561, 552), (552, 561, 562, 553), (553, 562, 563, 554), (554, 563, 564, 555), (555, 564, 565, 556), (556, 565, 557, 548), (548, 557, 558, 549), (540, 549, 550, 541), (541, 550, 551, 542), (542, 551, 552, 543), (543, 552, 553, 544), (544, 553, 554, 545), (545, 554, 555, 546), (546, 555, 556, 547), (547, 556, 548, 539), (539, 548, 549, 540), (539, 566, 574, 547), (547, 574, 573, 546), (546, 573, 572, 545), (545, 572, 571, 544), (544, 571, 570, 543), (543, 570, 569, 542), (542, 569, 568, 541), (541, 568, 567, 540), (540, 567, 566, 539), (566, 575, 583, 574), (574, 583, 582, 573), (573, 582, 581, 572), (572, 581, 580, 571), (571, 580, 579, 570), (570, 579, 578, 569), (569, 578, 577, 568), (568, 577, 576, 567), (567, 576, 575, 566), (575, 576, 577, 578, 579, 580, 581, 582, 583), (605, 606, 607, 608, 609, 610, 611, 612, 613, 604), (594, 604, 613, 603), (603, 613, 612, 602), (602, 612, 611, 601), (601, 611, 610, 600), (600, 610, 609, 599), (599, 609, 608, 598), (598, 608, 607, 597), (597, 607, 606, 596), (596, 606, 605, 595), (595, 605, 604, 594), (584, 594, 603, 593), (593, 603, 602, 592), (592, 602, 601, 591), (591, 601, 600, 590), (590, 600, 599, 589), (589, 599, 598, 588), (588, 598, 597, 587), (587, 597, 596, 586), (586, 596, 595, 585), (585, 595, 594, 584), (585, 615, 616, 586), (586, 616, 617, 587), (587, 617, 618, 588), (588, 618, 619, 589), (589, 619, 620, 590), (590, 620, 621, 591), (591, 621, 622, 592), (592, 622, 623, 593), (593, 623, 614, 584), (584, 614, 615, 585), (615, 625, 626, 616), (616, 626, 627, 617), (617, 627, 628, 618), (618, 628, 629, 619), (619, 629, 630, 620), (620, 630, 631, 621), (621, 631, 632, 622), (622, 632, 633, 623), (623, 633, 624, 614), (614, 624, 625, 615), (625, 635, 636, 626), (626, 636, 637, 627), (627, 637, 638, 628), (628, 638, 639, 629), (629, 639, 640, 630), (630, 640, 641, 631), (631, 641, 642, 632), (632, 642, 643, 633), (633, 643, 634, 624), (624, 634, 635, 625), (634, 643, 642, 641, 640, 639, 638, 637, 636, 635), (663, 668, 649, 646), (646, 649, 648, 645), (645, 648, 647, 644), (644, 647, 664, 659), (668, 673, 652, 649), (649, 652, 651, 648), (648, 651, 650, 647), (647, 650, 669, 664), (673, 678, 655, 652), (652, 655, 654, 651), (651, 654, 653, 650), (650, 653, 674, 669), (678, 683, 658, 655), (655, 658, 657, 654), (654, 657, 656, 653), (653, 656, 679, 674), (679, 656, 657, 658, 683), (659, 663, 646, 645, 644), (663, 662, 667, 668), (662, 661, 666, 667), (661, 660, 665, 666), (660, 659, 664, 665), (668, 667, 672, 673), (667, 666, 671, 672), (666, 665, 670, 671), (665, 664, 669, 670), (673, 672, 677, 678), (672, 671, 676, 677), (671, 670, 675, 676), (670, 669, 674, 675), (678, 677, 682, 683), (677, 676, 681, 682), (676, 675, 680, 681), (675, 674, 679, 680), (679, 683, 682, 681, 680), (659, 660, 661, 662, 663), (691, 692, 693, 694, 695, 690), (684, 690, 695, 689), (689, 695, 694, 688), (688, 694, 693, 687), (687, 693, 692, 686), (686, 692, 691, 685), (685, 691, 690, 684), (685, 697, 698, 686), (686, 698, 699, 687), (687, 699, 700, 688), (688, 700, 701, 689), (689, 701, 696, 684), (684, 696, 697, 685), (696, 701, 700, 699, 698, 697), (775, 781, 722, 718), (718, 722, 723, 719), (719, 723, 724, 720), (720, 724, 725, 721), (721, 725, 780, 774), (769, 775, 718, 702), (702, 718, 719, 715), (715, 719, 720, 716), (716, 720, 721, 717), (717, 721, 774, 768), (768, 740, 705, 717), (717, 705, 706, 716), (716, 706, 707, 715), (715, 707, 708, 702), (702, 708, 738, 769), (740, 753, 714, 705), (705, 714, 709, 706), (706, 709, 704, 707), (707, 704, 703, 708), (708, 703, 754, 738), (753, 746, 710, 714), (714, 710, 711, 709), (709, 711, 712, 704), (704, 712, 713, 703), (703, 713, 751, 754), (723, 722, 781, 780, 725, 724), (757, 728, 727, 756), (764, 735, 734, 763), (761, 732, 731, 760), (758, 729, 728, 757), (762, 733, 732, 761), (759, 730, 729, 758), (756, 727, 726, 755), (763, 734, 733, 762), (760, 731, 730, 759), (764, 751, 735), (735, 713, 734), (734, 713, 733), (713, 732, 733), (732, 712, 731), (712, 730, 731), (730, 712, 729), (729, 712, 728), (728, 711, 727), (710, 726, 727), (726, 746, 755), (735, 751, 713), (713, 712, 732), (712, 711, 728), (710, 746, 726), (711, 710, 727), (775, 770, 776, 781), (770, 771, 777, 776), (771, 772, 778, 777), (772, 773, 779, 778), (773, 774, 780, 779), (769, 736, 770, 775), (736, 765, 771, 770), (765, 766, 772, 771), (766, 767, 773, 772), (767, 768, 774, 773), (768, 767, 741, 740), (767, 766, 742, 741), (766, 765, 743, 742), (765, 736, 744, 743), (736, 769, 738, 744), (740, 741, 752, 753), (741, 742, 745, 752), (742, 743, 739, 745), (743, 744, 737, 739), (744, 738, 754, 737), (753, 752, 747, 746), (752, 745, 748, 747), (745, 739, 749, 748), (739, 737, 750, 749), (737, 754, 751, 750), (777, 778, 779, 780, 781, 776), (757, 756, 783, 784), (764, 763, 790, 791), (761, 760, 787, 788), (758, 757, 784, 785), (762, 761, 788, 789), (759, 758, 785, 786), (756, 755, 782, 783), (763, 762, 789, 790), (760, 759, 786, 787), (764, 791, 751), (791, 790, 750), (790, 789, 750), (750, 789, 788), (788, 787, 749), (749, 787, 786), (786, 785, 749), (785, 784, 749), (784, 783, 748), (747, 783, 782), (782, 755, 746), (791, 750, 751), (750, 788, 749), (749, 784, 748), (747, 782, 746), (748, 783, 747), (823, 822, 831, 830, 829, 828, 827, 826, 825, 824), (813, 823, 824, 814), (814, 824, 825, 815), (815, 825, 826, 816), (816, 826, 827, 817), (817, 827, 828, 818), (818, 828, 829, 819), (819, 829, 830, 820), (820, 830, 831, 821), (821, 831, 822, 812), (812, 822, 823, 813), (803, 813, 814, 804), (804, 814, 815, 805), (805, 815, 816, 806), (806, 816, 817, 807), (807, 817, 818, 808), (808, 818, 819, 809), (809, 819, 820, 810), (810, 820, 821, 811), (811, 821, 812, 802), (802, 812, 813, 803), (793, 803, 804, 794), (794, 804, 805, 795), (795, 805, 806, 796), (796, 806, 807, 797), (797, 807, 808, 798), (798, 808, 809, 799), (799, 809, 810, 800), (800, 810, 811, 801), (801, 811, 802, 792), (792, 802, 803, 793), (792, 832, 841, 801), (801, 841, 840, 800), (800, 840, 839, 799), (799, 839, 838, 798), (798, 838, 837, 797), (797, 837, 836, 796), (796, 836, 835, 795), (795, 835, 834, 794), (794, 834, 833, 793), (793, 833, 832, 792), (832, 842, 851, 841), (841, 851, 850, 840), (840, 850, 849, 839), (839, 849, 848, 838), (838, 848, 847, 837), (837, 847, 846, 836), (836, 846, 845, 835), (835, 845, 844, 834), (834, 844, 843, 833), (833, 843, 842, 832), (842, 852, 861, 851), (851, 861, 860, 850), (850, 860, 859, 849), (849, 859, 858, 848), (848, 858, 857, 847), (847, 857, 856, 846), (846, 856, 855, 845), (845, 855, 854, 844), (844, 854, 853, 843), (843, 853, 852, 842), (852, 853, 854, 855, 856, 857, 858, 859, 860, 861)])
me_cube_010.polygons.foreach_set('material_index', [0, 0, 0, 0, 0, 0, 0, 0, 0, 0, 0, 0, 0, 0, 0, 0, 0, 0, 0, 0, 0, 0, 0, 0, 0, 0, 0, 0, 0, 0, 0, 0, 0, 0, 0, 0, 0, 0, 0, 0, 0, 0, 0, 0, 0, 0, 0, 0, 0, 0, 0, 0, 0, 0, 0, 0, 0, 0, 0, 0, 0, 0, 0, 0, 0, 0, 0, 0, 0, 0, 0, 0, 0, 0, 0, 0, 0, 0, 0, 0, 0, 0, 0, 0, 0, 0, 0, 0, 0, 0, 0, 0, 0, 0, 0, 0, 0, 0, 0, 0, 0, 0, 0, 0, 0, 0, 0, 0, 0, 0, 0, 0, 0, 0, 0, 0, 0, 0, 0, 0, 0, 0, 0, 0, 0, 0, 0, 0, 0, 0, 0, 0, 0, 0, 0, 0, 0, 0, 0, 0, 0, 0, 0, 0, 0, 0, 0, 0, 0, 0, 0, 0, 0, 0, 0, 0, 0, 0, 0, 0, 0, 0, 0, 0, 0, 0, 0, 0, 0, 0, 0, 0, 0, 0, 0, 0, 0, 0, 0, 0, 0, 0, 0, 0, 0, 0, 0, 0, 0, 0, 0, 0, 0, 0, 1, 1, 1, 1, 1, 1, 1, 1, 1, 1, 1, 1, 1, 1, 1, 1, 1, 1, 1, 1, 1, 1, 1, 1, 1, 1, 1, 0, 0, 0, 0, 0, 0, 0, 0, 0, 0, 0, 0, 0, 0, 0, 0, 0, 0, 0, 0, 0, 0, 0, 0, 0, 0, 0, 0, 0, 0, 0, 0, 0, 0, 0, 0, 0, 0, 0, 0, 0, 0, 0, 0, 0, 0, 0, 0, 0, 0, 0, 0, 0, 0, 0, 0, 0, 0, 0, 0, 0, 0, 0, 0, 0, 0, 0, 0, 1, 1, 1, 1, 1, 1, 1, 1, 1, 1, 1, 1, 1, 1, 1, 1, 1, 1, 0, 0, 0, 0, 0, 0, 0, 0, 0, 0, 0, 0, 0, 0, 0, 0, 0, 0, 0, 0, 0, 0, 0, 0, 0, 0, 0, 0, 0, 0, 0, 0, 0, 0, 0, 0, 0, 0, 0, 0, 0, 0, 0, 0, 0, 0, 0, 0, 0, 0, 0, 0, 0, 0, 0, 0, 0, 0, 0, 0, 0, 0, 0, 0, 0, 0, 0, 0, 0, 0, 0, 0, 0, 0, 0, 0, 0, 0, 0, 0, 0, 0, 0, 0, 0, 0, 0, 0, 0, 0, 0, 0, 0, 0, 0, 0, 0, 0, 0, 0, 0, 0, 1, 1, 1, 1, 1, 1, 1, 1, 1, 1, 1, 1, 1, 1, 1, 1, 1, 1, 1, 1, 1, 1, 1, 1, 1, 1, 1, 0, 0, 0, 0, 0, 0, 0, 0, 0, 0, 0, 0, 0, 0, 0, 0, 0, 0, 0, 0, 0, 0, 0, 0, 0, 0, 0, 0, 0, 0, 0, 0, 0, 0, 0, 0, 0, 0, 0, 0, 0, 0, 0, 0, 0, 0, 0, 0, 0, 0, 0, 0, 0, 0, 0, 0, 0, 0, 0, 0, 0, 0, 0, 0, 0, 0, 0, 0, 0, 0, 0, 0, 0, 0, 0, 0, 0, 0, 0, 0, 0, 0, 0, 0, 0, 0, 0, 0, 0, 0, 0, 0, 0, 0, 0, 0, 0, 0, 0, 0, 0, 0, 0, 0, 0, 0, 0, 0, 0, 0, 0, 0, 0, 0, 0, 0, 0, 0, 0, 0, 0, 0, 0, 0, 0, 0, 0, 0, 0, 0, 0, 0, 0, 0, 0, 0, 0, 0, 0, 0, 0, 0, 0, 0, 0, 0, 0, 0, 0, 0, 0, 0, 0, 0, 0, 0, 0, 0, 0, 0, 0, 0, 0, 0, 0, 0, 1, 1, 1, 1, 1, 1, 1, 1, 1, 1, 1, 1, 1, 1, 1, 1, 1, 1, 1, 1, 0, 1, 1, 1, 1, 0, 0, 0, 0, 0, 0, 0, 0, 0, 0, 0, 0, 0, 0, 0, 0, 0, 0, 0, 0, 0, 0, 0, 0, 0, 0, 1, 1, 1, 1, 1, 1, 1, 1, 1, 1, 1, 1, 1, 1, 1, 1, 1, 1, 1, 1, 0, 1, 1, 1, 1, 0, 0, 0, 0, 0, 0, 0, 0, 0, 0, 0, 0, 0, 0, 0, 0, 0, 0, 0, 0, 0, 0, 0, 0, 0, 0, 0, 0, 0, 0, 0, 0, 0, 0, 0, 0, 0, 0, 0, 0, 0, 0, 0, 0, 0, 0, 0, 0, 0, 0, 0, 0, 0, 0, 0, 0, 0, 0, 0, 0, 0, 0])
me_cube_010.materials.append(mat_body)
me_cube_010.materials.append(mat_face)
me_cube_010.use_remesh_preserve_volume = False
me_cube_010.use_remesh_preserve_attributes = False
me_cube_010.use_mirror_vertex_groups = False
me_cube_010.update()
arm_armature = bpy.data.armatures.new('Armature')  # bones are not reproduced

# ---- objects
ob_armature = bpy.data.objects.new('Armature', arm_armature)
ob_hips = bpy.data.objects.new('Hips', me_cube_010)
ob_lamp = bpy.data.objects.new('Lamp', light_lamp)
ob_camera = bpy.data.objects.new('Camera', cam_camera)

# ---- transforms, parenting, visibility, modifiers, constraints
ob_armature.location = (-3.368, 1.438, -0.3396)
ob_armature.show_in_front = True
ob_armature.lineart.crease_threshold = 0.0
ob_hips.parent = ob_armature
ob_hips.matrix_parent_inverse = Matrix(((1.0, 0.0, 0.0, 3.368), (2.98e-08, 1.0, 0.0, -1.438), (7.451e-09, 0.0, 1.0, 0.3396), (0.0, 0.0, 0.0, 1.0)))
ob_hips.location = (-3.373, 1.089, 2.95)
ob_hips.lineart.crease_threshold = 0.0
_vg = ob_hips.vertex_groups.new(name='Hip')
_vg.add([0, 1, 2, 3, 4, 5, 6, 7, 8, 9, 10, 11, 12, 13, 14, 15, 16, 17, 18, 19, 20, 21, 22, 23, 24, 25, 26, 27, 28, 29, 30, 31], 1.0, 'REPLACE')
_vg = ob_hips.vertex_groups.new(name='Middle')
_vg.add([453, 454, 455, 456, 457, 458, 459, 460, 461, 462, 463, 464, 465, 466, 467, 468, 469, 470, 471, 472, 473, 474, 475, 476, 477, 478, 479, 480, 481, 482, 483, 484, 485, 486, 487, 488, 489, 490, 491, 492], 1.0, 'REPLACE')
_vg = ob_hips.vertex_groups.new(name='Chest')
_vg.add([644, 645, 646, 647, 648, 649, 650, 651, 652, 653, 654, 655, 656, 657, 658, 659, 660, 661, 662, 663, 664, 665, 666, 667, 668, 669, 670, 671, 672, 673, 674, 675, 676, 677, 678, 679, 680, 681, 682, 683], 1.0, 'REPLACE')
_vg = ob_hips.vertex_groups.new(name='Neck')
_vg = ob_hips.vertex_groups.new(name='Head')
_vg.add([702, 703, 704, 705, 706, 707, 708, 709, 710, 711, 712, 713, 714, 715, 716, 717, 718, 719, 720, 721, 722, 723, 724, 725, 726, 727, 728, 729, 730, 731, 732, 733, 734, 735, 736, 737, 738, 739, 740, 741, 742, 743, 744, 745, 746, 747, 748, 749, 750, 751, 752, 753, 754, 755, 756, 757, 758, 759, 760, 761, 762, 763, 764, 765, 766, 767, 768, 769, 770, 771, 772, 773, 774, 775, 776, 777, 778, 779, 780, 781, 782, 783, 784, 785, 786, 787, 788, 789, 790, 791], 1.0, 'REPLACE')
_vg = ob_hips.vertex_groups.new(name='Shoulder_R')
_vg.add([684, 685, 686, 687, 688, 689, 690, 691, 692, 693, 694, 695, 696, 697, 698, 699, 700, 701], 1.0, 'REPLACE')
_vg = ob_hips.vertex_groups.new(name='UpperArm_R')
_vg.add([584, 585, 586, 587, 588, 589, 590, 591, 592, 593, 594, 595, 596, 597, 598, 599, 600, 601, 602, 603, 604, 605, 606, 607, 608, 609, 610, 611, 612, 613, 614, 615, 616, 617, 618, 619, 620, 621, 622, 623, 624, 625, 626, 627, 628, 629, 630, 631, 632, 633, 634, 635, 636, 637, 638, 639, 640, 641, 642, 643], 1.0, 'REPLACE')
_vg = ob_hips.vertex_groups.new(name='LowerArm_R')
_vg.add([539, 540, 541, 542, 543, 544, 545, 546, 547, 548, 549, 550, 551, 552, 553, 554, 555, 556, 557, 558, 559, 560, 561, 562, 563, 564, 565, 566, 567, 568, 569, 570, 571, 572, 573, 574, 575, 576, 577, 578, 579, 580, 581, 582, 583], 1.0, 'REPLACE')
_vg = ob_hips.vertex_groups.new(name='Hand_R')
_vg.add([493, 494, 495, 496, 497, 498, 499, 500, 501, 502, 503, 504, 505, 506, 507, 508, 509, 510, 511, 512, 513, 514, 515, 516, 517, 518, 519, 520, 521, 522, 523, 524, 525, 526, 527, 528, 529, 530, 531, 532, 533, 534, 535, 536, 537, 538], 1.0, 'REPLACE')
_vg = ob_hips.vertex_groups.new(name='Shoulder_L')
_vg.add([102, 103, 104, 105, 106, 107, 108, 109, 110, 111, 112, 113, 114, 115, 116, 117, 118, 119], 1.0, 'REPLACE')
_vg = ob_hips.vertex_groups.new(name='UpperArm_L')
_vg.add([120, 121, 122, 123, 124, 125, 126, 127, 128, 129, 130, 131, 132, 133, 134, 135, 136, 137, 138, 139, 140, 141, 142, 143, 144, 145, 146, 147, 148, 149, 150, 151, 152, 153, 154, 155, 156, 157, 158, 159, 160, 161, 162, 163, 164, 165, 166, 167, 168, 169, 170, 171, 172, 173, 174, 175, 176, 177, 178, 179], 1.0, 'REPLACE')
_vg = ob_hips.vertex_groups.new(name='LowerArm_L')
_vg.add([180, 181, 182, 183, 184, 185, 186, 187, 188, 189, 190, 191, 192, 193, 194, 195, 196, 197, 198, 199, 200, 201, 202, 203, 204, 205, 206, 207, 208, 209, 210, 211, 212, 213, 214, 215, 216, 217, 218, 219, 220, 221, 222, 223, 224], 1.0, 'REPLACE')
_vg = ob_hips.vertex_groups.new(name='Hand_L')
_vg.add([225, 226, 227, 228, 229, 230, 231, 232, 233, 234, 235, 236, 237, 238, 239, 240, 241, 242, 243, 244, 245, 246, 247, 248, 249, 250, 251, 252, 253, 254, 255, 256, 257, 258, 259, 260, 261, 262, 263, 264, 265, 266, 267, 268, 269, 270], 1.0, 'REPLACE')
_vg = ob_hips.vertex_groups.new(name='UpperLeg_R')
_vg.add([376, 377, 378, 379, 380, 381, 382, 383, 384, 385, 386, 387, 388, 389, 390, 391, 392, 393, 394, 395, 396, 397, 398, 399, 400, 401, 402, 403, 404, 405, 406, 407, 408, 409, 410, 411, 412, 413, 414, 415, 416, 417, 418, 419, 420, 421, 422, 423, 424, 425, 426, 427, 428, 429, 430, 431, 432, 433, 434, 435, 436, 437, 438, 439, 440, 441, 442, 443, 444, 445, 446, 447, 448, 449, 450, 451, 452], 1.0, 'REPLACE')
_vg = ob_hips.vertex_groups.new(name='LowerLeg_R')
_vg.add([792, 793, 794, 795, 796, 797, 798, 799, 800, 801, 802, 803, 804, 805, 806, 807, 808, 809, 810, 811, 812, 813, 814, 815, 816, 817, 818, 819, 820, 821, 822, 823, 824, 825, 826, 827, 828, 829, 830, 831, 832, 833, 834, 835, 836, 837, 838, 839, 840, 841, 842, 843, 844, 845, 846, 847, 848, 849, 850, 851, 852, 853, 854, 855, 856, 857, 858, 859, 860, 861], 1.0, 'REPLACE')
_vg = ob_hips.vertex_groups.new(name='Foot_R')
_vg.add([362, 363, 364, 365, 366, 367, 368, 369, 370, 371, 372, 373, 374, 375], 1.0, 'REPLACE')
_vg = ob_hips.vertex_groups.new(name='UpperLeg_L')
_vg.add([271, 272, 273, 274, 275, 276, 277, 278, 279, 280, 281, 282, 283, 284, 285, 286, 287, 288, 289, 290, 291, 292, 293, 294, 295, 296, 297, 298, 299, 300, 301, 302, 303, 304, 305, 306, 307, 308, 309, 310, 311, 312, 313, 314, 315, 316, 317, 318, 319, 320, 321, 322, 323, 324, 325, 326, 327, 328, 329, 330, 331, 332, 333, 334, 335, 336, 337, 338, 339, 340, 341, 342, 343, 344, 345, 346, 347], 1.0, 'REPLACE')
_vg = ob_hips.vertex_groups.new(name='LowerLeg_L')
_vg.add([32, 33, 34, 35, 36, 37, 38, 39, 40, 41, 42, 43, 44, 45, 46, 47, 48, 49, 50, 51, 52, 53, 54, 55, 56, 57, 58, 59, 60, 61, 62, 63, 64, 65, 66, 67, 68, 69, 70, 71, 72, 73, 74, 75, 76, 77, 78, 79, 80, 81, 82, 83, 84, 85, 86, 87, 88, 89, 90, 91, 92, 93, 94, 95, 96, 97, 98, 99, 100, 101], 1.0, 'REPLACE')
_vg = ob_hips.vertex_groups.new(name='Foot_L')
_vg.add([348, 349, 350, 351, 352, 353, 354, 355, 356, 357, 358, 359, 360, 361], 1.0, 'REPLACE')
_m = ob_hips.modifiers.new('Armature', 'ARMATURE')
_m.object = ob_armature
ob_lamp.location = (1.987, 1.005, 7.387)
ob_lamp.rotation_euler = (0.6503, 0.05522, 1.866)
ob_lamp.lock_rotations_4d = False
ob_lamp.empty_display_type = 'ARROWS'
ob_lamp.color = (0.0, 0.0, 0.0, 0.0)
ob_lamp.lineart.crease_threshold = 0.0
ob_camera.location = (5.392, -6.508, 6.826)
ob_camera.rotation_euler = (1.109, 4.011e-09, 0.8149)
ob_camera.lock_rotations_4d = False
ob_camera.empty_display_type = 'ARROWS'
ob_camera.color = (0.0, 0.0, 0.0, 0.0)
ob_camera.display_type = 'WIRE'
ob_camera.lineart.crease_threshold = 0.0

# ---- collection membership
col_collection_1.objects.link(ob_armature)
col_collection_1.objects.link(ob_hips)
col_collection_1.objects.link(ob_lamp)
col_collection_1.objects.link(ob_camera)

# ---- scene / render settings (as saved in the file)
scene.camera = ob_camera
scene.frame_start = 1; scene.frame_end = 250; scene.frame_set(1)
scene.render.engine = 'BLENDER_EEVEE_NEXT'
scene.render.resolution_percentage = 50
scene.render.dither_intensity = 0.0
scene.cycles.use_denoising = False
scene.cycles.samples = 128
scene.cycles.sampling_pattern = 'TABULATED_SOBOL'
scene.cycles.use_adaptive_sampling = False
scene.cycles.use_light_tree = False
scene.cycles.blur_glossy = 0.0
scene.cycles.sample_clamp_indirect = 0.0
scene.view_settings.view_transform = 'Standard'
bpy.context.view_layer.update()
